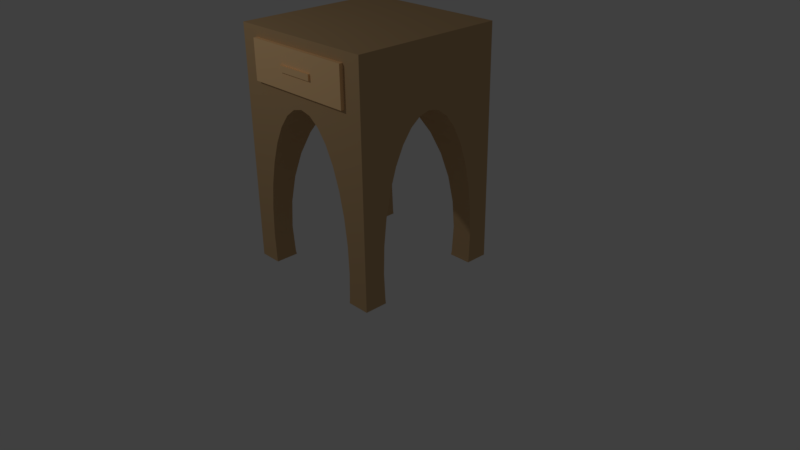 # Source: Wood_NightStand.blend  (saved by Blender 2.77.0; exported with 4.5.12 LTS)
import bpy
from mathutils import Matrix  # noqa: F401  (used for matrix-valued properties, if any)

bpy.ops.wm.read_factory_settings(use_empty=True)
scene = bpy.context.scene
scene.name = 'Scene'

# ---- collections
col_collection_1 = bpy.data.collections.new('Collection 1'); scene.collection.children.link(col_collection_1)

# ---- materials (node trees are filled in below, after node groups)
mat_wood_nightstand_drawer = bpy.data.materials.new('Wood Nightstand Drawer')
mat_wood_nightstand_drawer.alpha_threshold = 0.0
mat_wood_nightstand_drawer.use_transparent_shadow = False
mat_wood_nightstand_drawer.diffuse_color = (1.0, 0.6514, 0.3278, 1.0)
mat_wood_nightstand_drawer.roughness = 0.5
mat_wood_nightstand_main = bpy.data.materials.new('Wood Nightstand Main')
mat_wood_nightstand_main.alpha_threshold = 0.0
mat_wood_nightstand_main.use_transparent_shadow = False
mat_wood_nightstand_main.diffuse_color = (0.6105, 0.402, 0.2051, 1.0)
mat_wood_nightstand_main.roughness = 0.5
mat_wood_nightstand_main.line_color = (0.0, 0.0, 0.0, 1.0)

# ---- material node trees

# ---- world
world_world = bpy.data.worlds.new('World'); scene.world = world_world
world_world.color = (0.05088, 0.05088, 0.05088)
world_world.use_sun_shadow = False
world_world.sun_shadow_jitter_overblur = 0.0
world_world.cycles.sampling_method = 'MANUAL'

# ---- cameras
cam_camera = bpy.data.cameras.new('Camera')
cam_camera.clip_end = 100.0
cam_camera.lens = 35.0
cam_camera.sensor_width = 32.0
cam_camera.sensor_height = 18.0
cam_camera.ortho_scale = 7.314
cam_camera.dof.focus_distance = 0.0
cam_camera.dof.aperture_fstop = 128.0

# ---- lights
light_lamp = bpy.data.lights.new('Lamp', 'POINT')
light_lamp.transmission_factor = 0.0
light_lamp.cutoff_distance = 30.0
light_lamp.energy = 100.0
light_lamp.shadow_buffer_clip_start = 1.001
light_lamp.shadow_soft_size = 0.1
light_lamp.shadow_maximum_resolution = 0.006
light_lamp.use_absolute_resolution = True

# ---- meshes
me_cube_002 = bpy.data.meshes.new('Cube.002')
me_cube_002.from_pydata([(-1.0, -1.0, -1.0), (-1.0, -1.0, 1.0), (-1.0, 1.0, -1.0), (-1.0, 1.0, 1.0), (1.0, -1.0, -1.0), (1.0, -1.0, 1.0), (1.0, 1.0, -1.0), (1.0, 1.0, 1.0)], [], [(1, 3, 2, 0), (3, 7, 6, 2), (7, 5, 4, 6), (5, 1, 0, 4), (0, 2, 6, 4), (5, 7, 3, 1)])
me_cube_002.materials.append(mat_wood_nightstand_drawer)
me_cube_002.use_remesh_preserve_volume = False
me_cube_002.use_remesh_preserve_attributes = False
me_cube_002.use_mirror_vertex_groups = False
me_cube_002.update()
me_cube_001 = bpy.data.meshes.new('Cube.001')
me_cube_001.from_pydata([(-1.0, -1.0, -1.0), (-1.0, -1.0, 1.0), (-1.0, 1.0, -1.0), (-1.0, 1.0, 1.0), (1.0, -1.0, -1.0), (1.0, -1.0, 1.0), (1.0, 1.0, -1.0), (1.0, 1.0, 1.0)], [], [(1, 3, 2, 0), (3, 7, 6, 2), (7, 5, 4, 6), (5, 1, 0, 4), (0, 2, 6, 4), (5, 7, 3, 1)])
me_cube_001.materials.append(mat_wood_nightstand_drawer)
me_cube_001.use_remesh_preserve_volume = False
me_cube_001.use_remesh_preserve_attributes = False
me_cube_001.use_mirror_vertex_groups = False
me_cube_001.update()
me_cube = bpy.data.meshes.new('Cube')
me_cube.from_pydata([(1.0, 1.0, -1.0), (1.0, 0.7017, -1.0), (0.7017, 0.7017, -1.0), (0.7017, 1.0, -1.0), (1.0, 1.0, 1.0), (0.708, 1.0, -0.9654), (0.7219, 1.0, -0.7332), (0.708, 1.0, -0.501), (0.667, 1.0, -0.2777), (0.6003, 1.0, -0.07196), (0.5105, 1.0, 0.1084), (0.4011, 1.0, 0.2564), (0.2763, 1.0, 0.3664), (0.1408, 1.0, 0.4341), (6.06e-07, 1.0, 0.457), (-0.1408, 1.0, 0.4341), (-0.2763, 1.0, 0.3664), (-0.4011, 1.0, 0.2564), (-0.5105, 1.0, 0.1084), (-0.6003, 1.0, -0.07196), (-0.667, 1.0, -0.2777), (-0.708, 1.0, -0.501), (-0.7219, 1.0, -0.7332), (-0.708, 1.0, -0.9654), (-0.7017, 1.0, -1.0), (-1.0, 1.0, -1.0), (-1.0, 1.0, 1.0), (1.0, -1.0, 1.0), (1.0, -1.0, -1.0), (1.0, -0.7017, -1.0), (1.0, -0.708, -0.9654), (1.0, -0.7219, -0.7332), (1.0, -0.708, -0.501), (1.0, -0.667, -0.2777), (1.0, -0.6003, -0.07196), (1.0, -0.5105, 0.1084), (1.0, -0.4011, 0.2564), (1.0, -0.2763, 0.3664), (1.0, -0.1408, 0.4341), (1.0, 6.971e-07, 0.457), (1.0, 0.1408, 0.4341), (1.0, 0.2763, 0.3664), (1.0, 0.4011, 0.2564), (1.0, 0.5105, 0.1084), (1.0, 0.6003, -0.07196), (1.0, 0.667, -0.2777), (1.0, 0.708, -0.501), (1.0, 0.7219, -0.7332), (1.0, 0.708, -0.9654), (0.708, 0.708, -0.9654), (-1.0, -1.0, 1.0), (-0.7017, 0.7017, -1.0), (-1.0, 0.7017, -1.0), (-1.0, -1.0, -1.0), (-1.0, 0.708, -0.9654), (-1.0, 0.7219, -0.7332), (-1.0, 0.708, -0.501), (-1.0, 0.667, -0.2777), (-1.0, 0.6003, -0.07196), (-1.0, 0.5105, 0.1084), (-1.0, 0.4011, 0.2564), (-1.0, 0.2763, 0.3664), (-1.0, 0.1408, 0.4341), (-1.0, 6.971e-07, 0.457), (-1.0, -0.1408, 0.4341), (-1.0, -0.2763, 0.3664), (-1.0, -0.4011, 0.2564), (-1.0, -0.5105, 0.1084), (-1.0, -0.6003, -0.07196), (-1.0, -0.667, -0.2777), (-1.0, -0.708, -0.501), (-1.0, -0.7219, -0.7332), (-1.0, -0.708, -0.9654), (-1.0, -0.7017, -1.0), (-0.7017, -1.0, -1.0), (-0.708, -1.0, -0.9654), (-0.7219, -1.0, -0.7332), (-0.708, -1.0, -0.501), (-0.667, -1.0, -0.2777), (-0.6003, -1.0, -0.07196), (-0.5105, -1.0, 0.1084), (-0.4011, -1.0, 0.2564), (-0.2763, -1.0, 0.3664), (-0.1408, -1.0, 0.4341), (5.186e-07, -1.0, 0.457), (0.1408, -1.0, 0.4341), (0.2763, -1.0, 0.3664), (0.4011, -1.0, 0.2564), (0.5105, -1.0, 0.1084), (0.6003, -1.0, -0.07196), (0.667, -1.0, -0.2777), (0.708, -1.0, -0.501), (0.7219, -1.0, -0.7332), (0.708, -1.0, -0.9654), (0.7017, -1.0, -1.0), (0.7017, -0.7017, -1.0), (0.708, -0.708, -0.9654), (0.708, -0.708, -0.9654), (0.7219, -0.7219, -0.7332), (0.7219, -0.7219, -0.7332), (0.708, -0.708, -0.501), (0.708, -0.708, -0.501), (0.667, -0.667, -0.2777), (0.667, -0.667, -0.2777), (0.6003, -0.6003, -0.07196), (0.6003, -0.6003, -0.07196), (0.5105, -0.5105, 0.1084), (0.5105, -0.5105, 0.1084), (0.4011, -0.4011, 0.2564), (0.4011, -0.4011, 0.2564), (0.2763, -0.2763, 0.3664), (0.2763, -0.2763, 0.3664), (0.1408, -0.1408, 0.4341), (0.1408, -0.1408, 0.4341), (5.623e-07, 6.971e-07, 0.457), (0.1408, 0.1408, 0.4341), (0.2763, 0.2763, 0.3664), (0.2763, 0.2763, 0.3664), (0.4011, 0.4011, 0.2564), (0.5105, 0.5105, 0.1084), (0.4011, 0.4011, 0.2564), (0.6003, 0.6003, -0.07196), (0.5105, 0.5105, 0.1084), (0.667, 0.667, -0.2777), (0.6003, 0.6003, -0.07196), (0.708, 0.708, -0.501), (0.667, 0.667, -0.2777), (0.7219, 0.7219, -0.7332), (-0.708, 0.708, -0.9654), (-0.7017, -0.7017, -1.0), (-0.708, 0.708, -0.9654), (-0.7219, 0.7219, -0.7332), (-0.7219, 0.7219, -0.7332), (-0.708, 0.708, -0.501), (-0.708, 0.708, -0.501), (-0.667, 0.667, -0.2777), (-0.667, 0.667, -0.2777), (-0.6003, 0.6003, -0.07196), (-0.6003, 0.6003, -0.07196), (-0.5105, 0.5105, 0.1084), (-0.5105, 0.5105, 0.1084), (-0.4011, 0.4011, 0.2564), (-0.4011, 0.4011, 0.2564), (-0.2763, 0.2763, 0.3664), (-0.2763, 0.2763, 0.3664), (-0.1408, 0.1408, 0.4341), (-0.1408, 0.1408, 0.4341), (-0.1408, -0.1408, 0.4341), (-0.2763, -0.2763, 0.3664), (-0.2763, -0.2763, 0.3664), (-0.4011, -0.4011, 0.2564), (-0.5105, -0.5105, 0.1084), (-0.5105, -0.5105, 0.1084), (-0.6003, -0.6003, -0.07196), (-0.667, -0.667, -0.2777), (-0.708, -0.708, -0.501), (-0.708, -0.708, -0.501), (-0.7219, -0.7219, -0.7332), (-0.708, -0.708, -0.9654)], [], [(0, 1, 2, 3), (4, 0, 3, 5, 6, 7, 8, 9, 10, 11, 12, 13, 14, 15, 16, 17, 18, 19, 20, 21, 22, 23, 24, 25, 26), (0, 4, 27, 28, 29, 30, 31, 32, 33, 34, 35, 36, 37, 38, 39, 40, 41, 42, 43, 44, 45, 46, 47, 48, 1), (2, 1, 48, 49), (4, 26, 50, 27), (51, 52, 25, 24), (53, 50, 26, 25, 52, 54, 55, 56, 57, 58, 59, 60, 61, 62, 63, 64, 65, 66, 67, 68, 69, 70, 71, 72, 73), (28, 27, 50, 53, 74, 75, 76, 77, 78, 79, 80, 81, 82, 83, 84, 85, 86, 87, 88, 89, 90, 91, 92, 93, 94), (29, 28, 94, 95), (30, 29, 95, 96, 97), (98, 31, 30, 97, 99), (100, 32, 31, 98, 101), (102, 33, 32, 100, 103), (104, 34, 33, 102, 105), (106, 35, 34, 104, 107), (108, 36, 35, 106, 109), (110, 37, 36, 108, 111), (112, 38, 37, 110, 113), (114, 39, 38, 112), (115, 40, 39, 114), (116, 41, 40, 115, 117), (118, 42, 41, 116), (119, 43, 42, 118, 120), (121, 44, 43, 119, 122), (123, 45, 44, 121, 124), (125, 46, 45, 123, 126), (127, 47, 46, 125), (49, 48, 47, 127), (54, 52, 51, 128), (74, 53, 73, 129), (55, 54, 128, 130, 131), (56, 55, 131, 132, 133), (57, 56, 133, 134, 135), (58, 57, 135, 136, 137), (59, 58, 137, 138, 139), (60, 59, 139, 140, 141), (61, 60, 141, 142, 143), (62, 61, 143, 144, 145), (63, 62, 145, 146, 114), (64, 63, 114, 147), (65, 64, 147, 148, 149), (66, 65, 149, 150), (67, 66, 150, 151), (68, 67, 151, 152, 153), (69, 68, 153, 154), (70, 69, 154, 155), (71, 70, 155, 156, 157), (72, 71, 157, 158), (129, 73, 72, 158), (6, 5, 49, 127), (7, 6, 127, 125), (5, 3, 2, 49), (8, 7, 125, 126), (9, 8, 126, 123, 124), (10, 9, 124, 121, 122), (11, 10, 122, 119, 120), (12, 11, 120, 118, 116, 117), (13, 12, 117, 115), (14, 13, 115, 114), (15, 14, 114, 146), (16, 15, 146, 145, 144), (17, 16, 144, 143, 142), (18, 17, 142, 141, 140), (19, 18, 140, 139, 138), (20, 19, 138, 137, 136), (21, 20, 136, 135, 134), (22, 21, 134, 133, 132), (23, 22, 132, 131, 130), (130, 128, 51, 24, 23), (99, 97, 96, 93, 92), (101, 98, 99, 92, 91), (96, 95, 94, 93), (103, 100, 101, 91, 90), (105, 102, 103, 90, 89), (107, 104, 105, 89, 88), (109, 106, 107, 88, 87), (111, 108, 109, 87, 86), (113, 110, 111, 86, 85), (114, 112, 113, 85, 84), (147, 114, 84, 83), (148, 147, 83, 82), (150, 149, 148, 82, 81), (152, 151, 150, 81, 80), (153, 152, 80, 79), (154, 153, 79, 78), (156, 155, 154, 78, 77), (157, 156, 77, 76), (158, 157, 76, 75), (75, 74, 129, 158)])
me_cube.materials.append(mat_wood_nightstand_main)
me_cube.use_remesh_preserve_volume = False
me_cube.use_remesh_preserve_attributes = False
me_cube.use_mirror_vertex_groups = False
me_cube.update()

# ---- objects
ob_cube_002 = bpy.data.objects.new('Cube.002', me_cube_002)
ob_cube_001 = bpy.data.objects.new('Cube.001', me_cube_001)
ob_lamp = bpy.data.objects.new('Lamp', light_lamp)
ob_camera = bpy.data.objects.new('Camera', cam_camera)
ob_cube = bpy.data.objects.new('Cube', me_cube)

# ---- transforms, parenting, visibility, modifiers, constraints
ob_cube_002.location = (0.0, -0.9478, 2.62)
ob_cube_002.scale = (0.25, 0.125, 0.0375)
ob_cube_002.lineart.crease_threshold = 0.0
ob_cube_001.location = (0.0, -0.7977, 2.62)
ob_cube_001.scale = (0.75, 0.25, 0.25)
ob_cube_001.lineart.crease_threshold = 0.0
ob_lamp.location = (-1.398, -5.126, 5.904)
ob_lamp.rotation_euler = (0.6503, 0.05522, 1.866)
ob_lamp.lock_rotations_4d = False
ob_lamp.empty_display_type = 'ARROWS'
ob_lamp.color = (0.0, 0.0, 0.0, 0.0)
ob_lamp.lineart.crease_threshold = 0.0
ob_camera.location = (7.481, -6.508, 5.344)
ob_camera.rotation_euler = (1.109, 0.01082, 0.8149)
ob_camera.lock_rotations_4d = False
ob_camera.empty_display_type = 'ARROWS'
ob_camera.color = (0.0, 0.0, 0.0, 0.0)
ob_camera.display_type = 'WIRE'
ob_camera.lineart.crease_threshold = 0.0
ob_cube.location = (0.0, 0.0, 1.5)
ob_cube.scale = (1.0, 1.0, 1.5)
ob_cube.lock_rotations_4d = False
ob_cube.empty_display_type = 'ARROWS'
ob_cube.lineart.crease_threshold = 0.0

# ---- collection membership
col_collection_1.objects.link(ob_cube_002)
col_collection_1.objects.link(ob_cube_001)
col_collection_1.objects.link(ob_lamp)
col_collection_1.objects.link(ob_camera)
col_collection_1.objects.link(ob_cube)

# ---- scene / render settings (as saved in the file)
scene.camera = ob_camera
scene.frame_start = 1; scene.frame_end = 250; scene.frame_set(1)
scene.render.engine = 'BLENDER_EEVEE_NEXT'
scene.render.resolution_percentage = 50
scene.render.dither_intensity = 0.0
scene.cycles.use_denoising = False
scene.cycles.samples = 128
scene.cycles.sampling_pattern = 'TABULATED_SOBOL'
scene.cycles.light_sampling_threshold = 0.0
scene.cycles.use_adaptive_sampling = False
scene.cycles.use_light_tree = False
scene.cycles.blur_glossy = 0.0
scene.cycles.sample_clamp_indirect = 0.0
scene.view_settings.view_transform = 'Standard'
bpy.context.view_layer.update()
